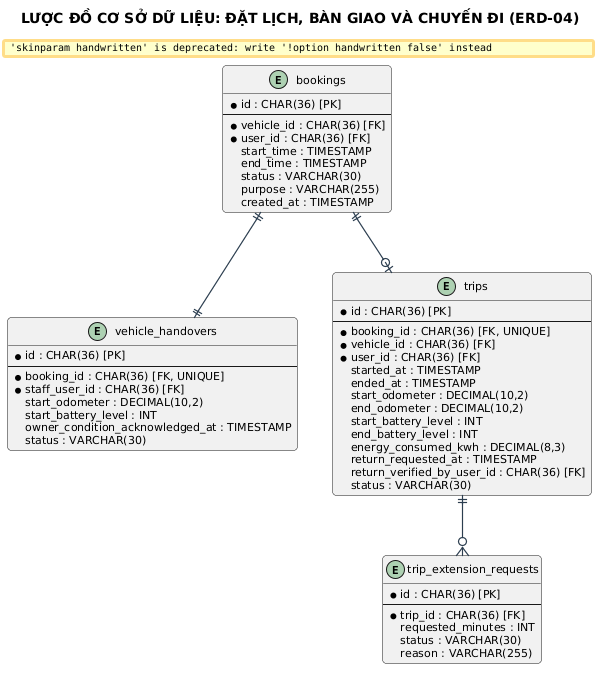

The diagram above was rendered by PlantUML. Its source (embedded in the PNG):
@startuml
title LƯỢC ĐỒ CƠ SỞ DỮ LIỆU: ĐẶT LỊCH, BÀN GIAO VÀ CHUYẾN ĐI (ERD-04)

skinparam backgroundColor #FFFFFF
skinparam defaultFontName "Segoe UI"
skinparam defaultFontSize 11
skinparam roundCorner 8
skinparam shadowing false
skinparam handwritten false
skinparam ArrowColor #2C3E50
skinparam ArrowThickness 1.2


entity "bookings" as bookings {
    * id : CHAR(36) [PK]
    --
    * vehicle_id : CHAR(36) [FK]
    * user_id : CHAR(36) [FK]
    start_time : TIMESTAMP
    end_time : TIMESTAMP
    status : VARCHAR(30)
    purpose : VARCHAR(255)
    created_at : TIMESTAMP
}

entity "vehicle_handovers" as handovers {
    * id : CHAR(36) [PK]
    --
    * booking_id : CHAR(36) [FK, UNIQUE]
    * staff_user_id : CHAR(36) [FK]
    start_odometer : DECIMAL(10,2)
    start_battery_level : INT
    owner_condition_acknowledged_at : TIMESTAMP
    status : VARCHAR(30)
}

entity "trips" as trips {
    * id : CHAR(36) [PK]
    --
    * booking_id : CHAR(36) [FK, UNIQUE]
    * vehicle_id : CHAR(36) [FK]
    * user_id : CHAR(36) [FK]
    started_at : TIMESTAMP
    ended_at : TIMESTAMP
    start_odometer : DECIMAL(10,2)
    end_odometer : DECIMAL(10,2)
    start_battery_level : INT
    end_battery_level : INT
    energy_consumed_kwh : DECIMAL(8,3)
    return_requested_at : TIMESTAMP
    return_verified_by_user_id : CHAR(36) [FK]
    status : VARCHAR(30)
}

entity "trip_extension_requests" as extensions {
    * id : CHAR(36) [PK]
    --
    * trip_id : CHAR(36) [FK]
    requested_minutes : INT
    status : VARCHAR(30)
    reason : VARCHAR(255)
}

bookings ||--|| handovers
bookings ||--o| trips
trips ||--o{ extensions
@enduml